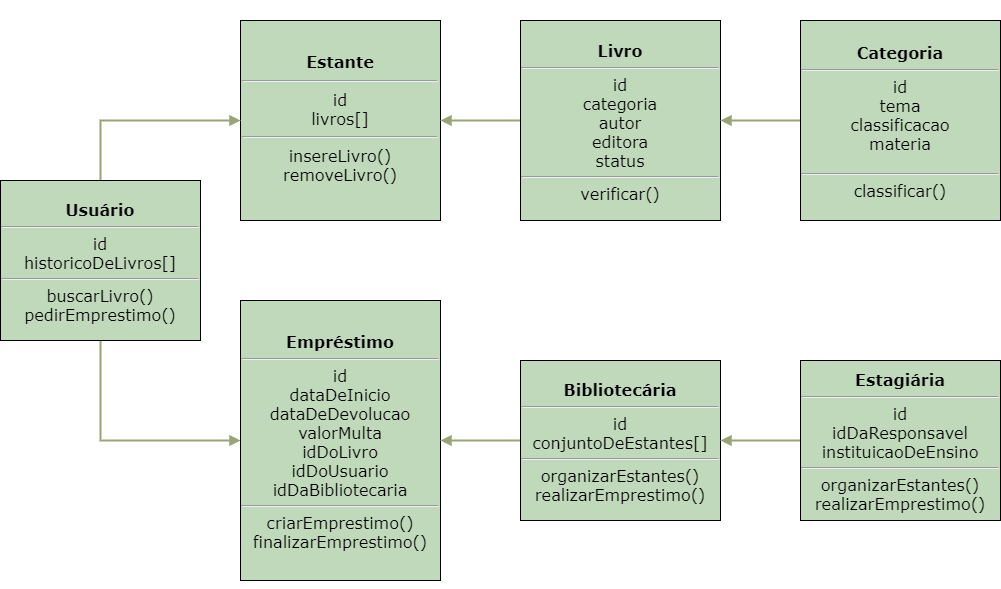

The diagram above was exported from draw.io. Its source (the exported page's mxGraphModel, read from the mxfile embedded in the PNG):
<mxGraphModel dx="1204" dy="932" grid="1" gridSize="10" guides="1" tooltips="1" connect="1" arrows="1" fold="1" page="1" pageScale="1" pageWidth="1100" pageHeight="850" math="0" shadow="0">
  <root>
    <mxCell id="pNJ9IAOeum_EUTj7uSr3-0" />
    <mxCell id="pNJ9IAOeum_EUTj7uSr3-1" parent="pNJ9IAOeum_EUTj7uSr3-0" />
    <mxCell id="pNJ9IAOeum_EUTj7uSr3-2" value="&lt;blockquote style=&quot;font-size: 16px&quot;&gt;&lt;/blockquote&gt;&lt;blockquote style=&quot;margin: 0 0 0 40px ; border: none ; padding: 0px&quot;&gt;&lt;/blockquote&gt;&lt;b style=&quot;font-size: 16px&quot;&gt;&lt;font face=&quot;Verdana&quot;&gt;&amp;nbsp; &amp;nbsp; &amp;nbsp; &amp;nbsp; &amp;nbsp; &amp;nbsp; &amp;nbsp; &amp;nbsp; &amp;nbsp; &amp;nbsp; &amp;nbsp; &amp;nbsp; &amp;nbsp; &amp;nbsp; &amp;nbsp; &amp;nbsp; &amp;nbsp; &amp;nbsp;&amp;nbsp;&lt;br&gt;Estante&lt;/font&gt;&lt;/b&gt;&lt;br&gt;&lt;hr style=&quot;font-size: 16px&quot;&gt;&lt;blockquote style=&quot;margin: 0 0 0 40px ; border: none ; padding: 0px&quot;&gt;&lt;/blockquote&gt;&lt;span style=&quot;font-family: &amp;#34;verdana&amp;#34; ; font-size: 16px&quot;&gt;id&lt;/span&gt;&lt;br&gt;&lt;blockquote style=&quot;margin: 0 0 0 40px ; border: none ; padding: 0px&quot;&gt;&lt;/blockquote&gt;&lt;span style=&quot;font-family: &amp;#34;verdana&amp;#34; ; font-size: 16px&quot;&gt;livros[]&lt;/span&gt;&lt;br&gt;&lt;hr style=&quot;font-size: 16px&quot;&gt;&lt;blockquote style=&quot;margin: 0 0 0 40px ; border: none ; padding: 0px&quot;&gt;&lt;/blockquote&gt;&lt;span style=&quot;font-family: &amp;#34;verdana&amp;#34; ; font-size: 16px&quot;&gt;insereLivro()&lt;/span&gt;&lt;br&gt;&lt;blockquote style=&quot;margin: 0 0 0 40px ; border: none ; padding: 0px&quot;&gt;&lt;/blockquote&gt;&lt;span style=&quot;font-family: &amp;#34;verdana&amp;#34; ; font-size: 16px&quot;&gt;removeLivro()&lt;/span&gt;&lt;br&gt;&lt;p&gt;&lt;font face=&quot;Verdana&quot;&gt;&amp;nbsp; &amp;nbsp; &amp;nbsp; &amp;nbsp; &amp;nbsp; &amp;nbsp; &amp;nbsp; &amp;nbsp; &amp;nbsp; &amp;nbsp; &amp;nbsp; &amp;nbsp; &amp;nbsp; &amp;nbsp; &amp;nbsp; &amp;nbsp; &amp;nbsp; &amp;nbsp;&lt;/font&gt;&lt;/p&gt;&lt;blockquote style=&quot;font-size: 16px&quot;&gt;&lt;/blockquote&gt;&lt;blockquote style=&quot;font-size: 16px&quot;&gt;&lt;/blockquote&gt;&lt;blockquote style=&quot;font-size: 16px&quot;&gt;&lt;/blockquote&gt;&lt;blockquote style=&quot;font-size: 16px&quot;&gt;&lt;/blockquote&gt;&lt;blockquote style=&quot;font-size: 16px&quot;&gt;&lt;/blockquote&gt;" style="rounded=0;whiteSpace=wrap;html=1;fillColor=#C1D9BB;gradientColor=none;" vertex="1" parent="pNJ9IAOeum_EUTj7uSr3-1">
      <mxGeometry x="560" y="40" width="200" height="200" as="geometry" />
    </mxCell>
    <mxCell id="pNJ9IAOeum_EUTj7uSr3-18" style="edgeStyle=orthogonalEdgeStyle;rounded=0;orthogonalLoop=1;jettySize=auto;html=1;endArrow=block;endFill=1;strokeColor=#98A376;strokeWidth=2;" edge="1" parent="pNJ9IAOeum_EUTj7uSr3-1" source="pNJ9IAOeum_EUTj7uSr3-3" target="pNJ9IAOeum_EUTj7uSr3-2">
      <mxGeometry relative="1" as="geometry" />
    </mxCell>
    <mxCell id="pNJ9IAOeum_EUTj7uSr3-3" value="&lt;b style=&quot;font-size: 16px&quot;&gt;&lt;font face=&quot;Verdana&quot;&gt;&amp;nbsp; &amp;nbsp; &amp;nbsp; &amp;nbsp; &amp;nbsp; &amp;nbsp; &amp;nbsp; &amp;nbsp; &amp;nbsp; &amp;nbsp; &amp;nbsp; &amp;nbsp; &amp;nbsp; &amp;nbsp; &amp;nbsp; &amp;nbsp; &amp;nbsp; &amp;nbsp; &amp;nbsp; &amp;nbsp; &amp;nbsp; &amp;nbsp;&lt;/font&gt;&lt;/b&gt;&lt;br&gt;&lt;b style=&quot;font-size: 16px&quot;&gt;&lt;font face=&quot;Verdana&quot;&gt;Livro&lt;/font&gt;&lt;/b&gt;&lt;br&gt;&lt;hr&gt;&lt;span style=&quot;font-family: &amp;#34;verdana&amp;#34; ; font-size: 16px&quot;&gt;id&lt;/span&gt;&lt;br&gt;&lt;span style=&quot;font-family: &amp;#34;verdana&amp;#34; ; font-size: 16px&quot;&gt;categoria&lt;/span&gt;&lt;br&gt;&lt;span style=&quot;font-family: &amp;#34;verdana&amp;#34; ; font-size: 16px&quot;&gt;autor&lt;/span&gt;&lt;br&gt;&lt;span style=&quot;font-family: &amp;#34;verdana&amp;#34; ; font-size: 16px&quot;&gt;editora&lt;/span&gt;&lt;br&gt;&lt;span style=&quot;font-family: &amp;#34;verdana&amp;#34; ; font-size: 16px&quot;&gt;status&lt;/span&gt;&lt;br&gt;&lt;hr&gt;&lt;span style=&quot;font-family: &amp;#34;verdana&amp;#34; ; font-size: 16px&quot;&gt;verificar()&lt;br&gt;&amp;nbsp; &amp;nbsp; &amp;nbsp; &amp;nbsp; &amp;nbsp; &amp;nbsp; &amp;nbsp; &amp;nbsp; &amp;nbsp; &amp;nbsp; &amp;nbsp; &amp;nbsp; &amp;nbsp; &amp;nbsp; &amp;nbsp; &amp;nbsp; &amp;nbsp; &amp;nbsp; &amp;nbsp; &amp;nbsp; &amp;nbsp;&amp;nbsp;&lt;br&gt;&lt;/span&gt;" style="rounded=0;whiteSpace=wrap;html=1;fillColor=#C1D9BB;gradientColor=none;" vertex="1" parent="pNJ9IAOeum_EUTj7uSr3-1">
      <mxGeometry x="840" y="40" width="200" height="200" as="geometry" />
    </mxCell>
    <mxCell id="pNJ9IAOeum_EUTj7uSr3-19" style="edgeStyle=orthogonalEdgeStyle;rounded=0;orthogonalLoop=1;jettySize=auto;html=1;endArrow=block;endFill=1;strokeColor=#98A376;strokeWidth=2;exitX=0.5;exitY=0;exitDx=0;exitDy=0;" edge="1" parent="pNJ9IAOeum_EUTj7uSr3-1" source="pNJ9IAOeum_EUTj7uSr3-12" target="pNJ9IAOeum_EUTj7uSr3-2">
      <mxGeometry relative="1" as="geometry" />
    </mxCell>
    <mxCell id="pNJ9IAOeum_EUTj7uSr3-20" style="edgeStyle=orthogonalEdgeStyle;rounded=0;orthogonalLoop=1;jettySize=auto;html=1;endArrow=block;endFill=1;strokeColor=#98A376;strokeWidth=2;exitX=0.5;exitY=1;exitDx=0;exitDy=0;" edge="1" parent="pNJ9IAOeum_EUTj7uSr3-1" source="pNJ9IAOeum_EUTj7uSr3-12" target="pNJ9IAOeum_EUTj7uSr3-13">
      <mxGeometry relative="1" as="geometry" />
    </mxCell>
    <mxCell id="pNJ9IAOeum_EUTj7uSr3-12" value="&lt;b style=&quot;font-size: 16px&quot;&gt;&lt;font face=&quot;Verdana&quot;&gt;&amp;nbsp; &amp;nbsp; &amp;nbsp; &amp;nbsp; &amp;nbsp; &amp;nbsp; &amp;nbsp; &amp;nbsp; &amp;nbsp; &amp;nbsp; &amp;nbsp; &amp;nbsp; &amp;nbsp; &amp;nbsp; &amp;nbsp; &amp;nbsp; &amp;nbsp; &amp;nbsp; &amp;nbsp; &amp;nbsp; &amp;nbsp; &amp;nbsp;&lt;/font&gt;&lt;/b&gt;&lt;br&gt;&lt;b style=&quot;font-size: 16px&quot;&gt;&lt;font face=&quot;Verdana&quot;&gt;Usuário&lt;/font&gt;&lt;/b&gt;&lt;br&gt;&lt;hr&gt;&lt;span style=&quot;font-family: &amp;#34;verdana&amp;#34; ; font-size: 16px&quot;&gt;id&lt;br&gt;historicoDeLivros[]&lt;/span&gt;&lt;br&gt;&lt;hr&gt;&lt;span style=&quot;font-family: &amp;#34;verdana&amp;#34; ; font-size: 16px&quot;&gt;buscarLivro()&lt;br&gt;pedirEmprestimo()&lt;br&gt;&amp;nbsp; &amp;nbsp; &amp;nbsp; &amp;nbsp; &amp;nbsp; &amp;nbsp; &amp;nbsp; &amp;nbsp; &amp;nbsp; &amp;nbsp; &amp;nbsp; &amp;nbsp; &amp;nbsp; &amp;nbsp; &amp;nbsp; &amp;nbsp; &amp;nbsp; &amp;nbsp; &amp;nbsp; &amp;nbsp; &amp;nbsp;&amp;nbsp;&lt;br&gt;&lt;/span&gt;" style="rounded=0;whiteSpace=wrap;html=1;fillColor=#C1D9BB;gradientColor=none;" vertex="1" parent="pNJ9IAOeum_EUTj7uSr3-1">
      <mxGeometry x="320" y="200" width="200" height="160" as="geometry" />
    </mxCell>
    <mxCell id="pNJ9IAOeum_EUTj7uSr3-13" value="&lt;b style=&quot;font-size: 16px&quot;&gt;&lt;font face=&quot;Verdana&quot;&gt;&amp;nbsp; &amp;nbsp; &amp;nbsp; &amp;nbsp; &amp;nbsp; &amp;nbsp; &amp;nbsp; &amp;nbsp; &amp;nbsp; &amp;nbsp; &amp;nbsp; &amp;nbsp; &amp;nbsp; &amp;nbsp; &amp;nbsp; &amp;nbsp; &amp;nbsp; &amp;nbsp; &amp;nbsp; &amp;nbsp; &amp;nbsp; &amp;nbsp;&lt;/font&gt;&lt;/b&gt;&lt;br&gt;&lt;b style=&quot;font-size: 16px&quot;&gt;&lt;font face=&quot;Verdana&quot;&gt;Empréstimo&lt;/font&gt;&lt;/b&gt;&lt;br&gt;&lt;hr&gt;&lt;span style=&quot;font-family: &amp;#34;verdana&amp;#34; ; font-size: 16px&quot;&gt;id&lt;br&gt;dataDeInicio&lt;br&gt;dataDeDevolucao&lt;br&gt;valorMulta&lt;br&gt;idDoLivro&lt;br&gt;idDoUsuario&lt;br&gt;idDaBibliotecaria&lt;/span&gt;&lt;br&gt;&lt;hr&gt;&lt;span style=&quot;font-family: &amp;#34;verdana&amp;#34; ; font-size: 16px&quot;&gt;criarEmprestimo()&lt;br&gt;finalizarEmprestimo()&lt;br&gt;&amp;nbsp; &amp;nbsp; &amp;nbsp; &amp;nbsp; &amp;nbsp; &amp;nbsp; &amp;nbsp; &amp;nbsp; &amp;nbsp; &amp;nbsp; &amp;nbsp; &amp;nbsp; &amp;nbsp; &amp;nbsp; &amp;nbsp; &amp;nbsp; &amp;nbsp; &amp;nbsp; &amp;nbsp; &amp;nbsp; &amp;nbsp;&amp;nbsp;&lt;br&gt;&lt;/span&gt;" style="rounded=0;whiteSpace=wrap;html=1;fillColor=#C1D9BB;gradientColor=none;" vertex="1" parent="pNJ9IAOeum_EUTj7uSr3-1">
      <mxGeometry x="560" y="320" width="200" height="280" as="geometry" />
    </mxCell>
    <mxCell id="pNJ9IAOeum_EUTj7uSr3-22" style="edgeStyle=orthogonalEdgeStyle;rounded=0;orthogonalLoop=1;jettySize=auto;html=1;endArrow=block;endFill=1;strokeColor=#98A376;strokeWidth=2;" edge="1" parent="pNJ9IAOeum_EUTj7uSr3-1" source="pNJ9IAOeum_EUTj7uSr3-14" target="pNJ9IAOeum_EUTj7uSr3-13">
      <mxGeometry relative="1" as="geometry" />
    </mxCell>
    <mxCell id="pNJ9IAOeum_EUTj7uSr3-14" value="&lt;b style=&quot;font-size: 16px&quot;&gt;&lt;font face=&quot;Verdana&quot;&gt;&amp;nbsp; &amp;nbsp; &amp;nbsp; &amp;nbsp; &amp;nbsp; &amp;nbsp; &amp;nbsp; &amp;nbsp; &amp;nbsp; &amp;nbsp; &amp;nbsp; &amp;nbsp; &amp;nbsp; &amp;nbsp; &amp;nbsp; &amp;nbsp; &amp;nbsp; &amp;nbsp; &amp;nbsp; &amp;nbsp; &amp;nbsp; &amp;nbsp;&lt;/font&gt;&lt;/b&gt;&lt;br&gt;&lt;b style=&quot;font-size: 16px&quot;&gt;&lt;font face=&quot;Verdana&quot;&gt;Bibliotecária&lt;/font&gt;&lt;/b&gt;&lt;br&gt;&lt;hr&gt;&lt;span style=&quot;font-family: &amp;#34;verdana&amp;#34; ; font-size: 16px&quot;&gt;id&lt;br&gt;conjuntoDeEstantes[]&lt;/span&gt;&lt;br&gt;&lt;hr&gt;&lt;span style=&quot;font-family: &amp;#34;verdana&amp;#34; ; font-size: 16px&quot;&gt;organizarEstantes()&lt;br&gt;realizarEmprestimo()&lt;br&gt;&amp;nbsp; &amp;nbsp; &amp;nbsp; &amp;nbsp; &amp;nbsp; &amp;nbsp; &amp;nbsp; &amp;nbsp; &amp;nbsp; &amp;nbsp; &amp;nbsp; &amp;nbsp; &amp;nbsp; &amp;nbsp; &amp;nbsp; &amp;nbsp; &amp;nbsp; &amp;nbsp; &amp;nbsp; &amp;nbsp; &amp;nbsp;&amp;nbsp;&lt;br&gt;&lt;/span&gt;" style="rounded=0;whiteSpace=wrap;html=1;fillColor=#C1D9BB;gradientColor=none;" vertex="1" parent="pNJ9IAOeum_EUTj7uSr3-1">
      <mxGeometry x="840" y="380" width="200" height="160" as="geometry" />
    </mxCell>
    <mxCell id="pNJ9IAOeum_EUTj7uSr3-21" style="edgeStyle=orthogonalEdgeStyle;rounded=0;orthogonalLoop=1;jettySize=auto;html=1;entryX=1;entryY=0.5;entryDx=0;entryDy=0;endArrow=block;endFill=1;strokeColor=#98A376;strokeWidth=2;" edge="1" parent="pNJ9IAOeum_EUTj7uSr3-1" source="pNJ9IAOeum_EUTj7uSr3-15" target="pNJ9IAOeum_EUTj7uSr3-14">
      <mxGeometry relative="1" as="geometry" />
    </mxCell>
    <mxCell id="pNJ9IAOeum_EUTj7uSr3-15" value="&lt;b style=&quot;font-size: 16px&quot;&gt;&lt;font face=&quot;Verdana&quot;&gt;&amp;nbsp; &amp;nbsp; &amp;nbsp; &amp;nbsp; &amp;nbsp; &amp;nbsp; &amp;nbsp; &amp;nbsp; &amp;nbsp; &amp;nbsp; &amp;nbsp; &amp;nbsp; &amp;nbsp; &amp;nbsp; &amp;nbsp; &amp;nbsp; &amp;nbsp; &amp;nbsp; &amp;nbsp; &amp;nbsp; &amp;nbsp; &amp;nbsp;&lt;/font&gt;&lt;/b&gt;&lt;br&gt;&lt;b style=&quot;font-size: 16px&quot;&gt;&lt;font face=&quot;Verdana&quot;&gt;Estagiária&lt;/font&gt;&lt;/b&gt;&lt;br&gt;&lt;hr&gt;&lt;span style=&quot;font-family: &amp;#34;verdana&amp;#34; ; font-size: 16px&quot;&gt;id&lt;br&gt;idDaResponsavel&lt;br&gt;instituicaoDeEnsino&lt;/span&gt;&lt;br&gt;&lt;hr&gt;&lt;span style=&quot;font-family: &amp;#34;verdana&amp;#34; ; font-size: 16px&quot;&gt;organizarEstantes()&lt;br&gt;realizarEmprestimo()&lt;br&gt;&amp;nbsp; &amp;nbsp; &amp;nbsp; &amp;nbsp; &amp;nbsp; &amp;nbsp; &amp;nbsp; &amp;nbsp; &amp;nbsp; &amp;nbsp; &amp;nbsp; &amp;nbsp; &amp;nbsp; &amp;nbsp; &amp;nbsp; &amp;nbsp; &amp;nbsp; &amp;nbsp; &amp;nbsp; &amp;nbsp; &amp;nbsp;&amp;nbsp;&lt;br&gt;&lt;/span&gt;" style="rounded=0;whiteSpace=wrap;html=1;fillColor=#C1D9BB;gradientColor=none;" vertex="1" parent="pNJ9IAOeum_EUTj7uSr3-1">
      <mxGeometry x="1120" y="380" width="200" height="160" as="geometry" />
    </mxCell>
    <mxCell id="pNJ9IAOeum_EUTj7uSr3-17" style="edgeStyle=orthogonalEdgeStyle;rounded=0;orthogonalLoop=1;jettySize=auto;html=1;entryX=1;entryY=0.5;entryDx=0;entryDy=0;endArrow=block;endFill=1;strokeColor=#98A376;strokeWidth=2;" edge="1" parent="pNJ9IAOeum_EUTj7uSr3-1" source="pNJ9IAOeum_EUTj7uSr3-16" target="pNJ9IAOeum_EUTj7uSr3-3">
      <mxGeometry relative="1" as="geometry" />
    </mxCell>
    <mxCell id="pNJ9IAOeum_EUTj7uSr3-16" value="&lt;b style=&quot;font-size: 16px&quot;&gt;&lt;font face=&quot;Verdana&quot;&gt;&amp;nbsp; &amp;nbsp; &amp;nbsp; &amp;nbsp; &amp;nbsp; &amp;nbsp; &amp;nbsp; &amp;nbsp; &amp;nbsp; &amp;nbsp; &amp;nbsp; &amp;nbsp; &amp;nbsp; &amp;nbsp; &amp;nbsp; &amp;nbsp; &amp;nbsp; &amp;nbsp; &amp;nbsp; &amp;nbsp; &amp;nbsp; &amp;nbsp;&lt;/font&gt;&lt;/b&gt;&lt;br&gt;&lt;b style=&quot;font-size: 16px&quot;&gt;&lt;font face=&quot;Verdana&quot;&gt;Categoria&lt;/font&gt;&lt;/b&gt;&lt;br&gt;&lt;hr&gt;&lt;span style=&quot;font-family: &amp;#34;verdana&amp;#34; ; font-size: 16px&quot;&gt;id&lt;br&gt;tema&lt;br&gt;classificacao&lt;br&gt;materia&lt;br&gt;&lt;/span&gt;&lt;br&gt;&lt;hr&gt;&lt;span style=&quot;font-family: &amp;#34;verdana&amp;#34; ; font-size: 16px&quot;&gt;classificar()&lt;br&gt;&amp;nbsp; &amp;nbsp; &amp;nbsp; &amp;nbsp; &amp;nbsp; &amp;nbsp; &amp;nbsp; &amp;nbsp; &amp;nbsp; &amp;nbsp; &amp;nbsp; &amp;nbsp; &amp;nbsp; &amp;nbsp; &amp;nbsp; &amp;nbsp; &amp;nbsp; &amp;nbsp; &amp;nbsp; &amp;nbsp; &amp;nbsp;&amp;nbsp;&lt;br&gt;&lt;/span&gt;" style="rounded=0;whiteSpace=wrap;html=1;fillColor=#C1D9BB;gradientColor=none;" vertex="1" parent="pNJ9IAOeum_EUTj7uSr3-1">
      <mxGeometry x="1120" y="40" width="200" height="200" as="geometry" />
    </mxCell>
  </root>
</mxGraphModel>